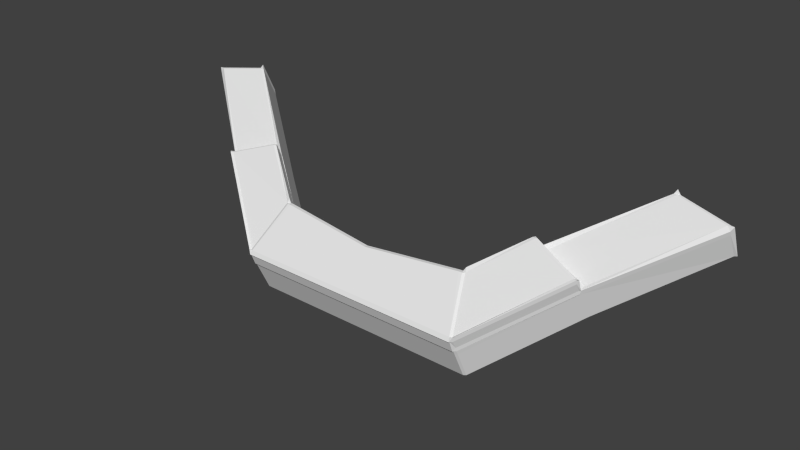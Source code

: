 # Source: neck.002.blend  (saved by Blender 2.80.75; exported with 4.5.12 LTS)
import bpy
from mathutils import Matrix  # noqa: F401  (used for matrix-valued properties, if any)

bpy.ops.wm.read_factory_settings(use_empty=True)
scene = bpy.context.scene
scene.name = 'Scene'

# ---- collections
col_collection_1 = bpy.data.collections.new('Collection 1'); scene.collection.children.link(col_collection_1)

# ---- world
world_world = bpy.data.worlds.new('World'); scene.world = world_world
world_world.color = (0.05088, 0.05088, 0.05088)
world_world.use_sun_shadow = False
world_world.sun_shadow_jitter_overblur = 0.0
world_world.cycles.sampling_method = 'MANUAL'
world_world.cycles.sample_map_resolution = 256

# ---- meshes
me_neck_002 = bpy.data.meshes.new('neck.002')
me_neck_002.from_pydata([(-7.287, 144.4, 2.282), (-5.095, 142.9, 3.903), (-3.963, 143.2, 3.592), (-6.08, 144.6, 2.058), (-2.751, 142.4, 4.383), (-3.118, 141.4, 5.267), (-3.888, 143.3, 3.571), (-6.001, 144.6, 2.044), (-2.729, 142.4, 4.33), (-5.171, 142.9, 3.924), (-3.14, 141.3, 5.32), (-7.366, 144.3, 2.297), (-6.001, 143.8, 1.666), (-6.001, 144.5, 1.995), (-3.888, 143.2, 3.522), (-3.889, 142.5, 3.194), (-5.171, 142.1, 3.547), (-3.14, 140.5, 4.943), (-3.14, 141.2, 5.271), (-5.171, 142.8, 3.875), (-7.366, 144.2, 2.247), (-2.729, 142.3, 4.281), (-6.138, 144.6, 2.016), (-7.345, 144.4, 2.239), (-6.06, 144.7, 2.001), (-6.06, 143.9, 1.624), (-6.06, 144.6, 1.952), (-7.424, 144.4, 2.254), (-7.424, 144.3, 2.205), (-6.138, 144.5, 1.967), (-7.345, 144.3, 2.19), (-7.345, 143.6, 1.862), (-7.424, 143.6, 1.876), (-7.366, 143.6, 1.919), (-2.729, 141.6, 3.953), (-6.138, 143.9, 1.639), (-3.061, 141.3, 5.306), (-2.692, 142.3, 4.421), (-2.67, 142.4, 4.368), (-3.083, 141.3, 5.359), (-2.67, 142.3, 4.319), (-2.67, 141.6, 3.991), (-3.083, 140.5, 4.982), (-3.083, 141.2, 5.31), (-0.1377, 141.3, 5.304), (-0.1377, 142.1, 4.588), (-2.611, 142.3, 4.426), (-2.98, 141.3, 5.306), (-0.1377, 142.2, 4.533), (-2.589, 142.4, 4.374), (-3.001, 141.3, 5.359), (-0.1377, 141.3, 5.359), (-0.1377, 142.1, 4.484), (-2.589, 142.3, 4.325), (-3.001, 141.2, 5.31), (-0.1377, 141.2, 5.31), (-0.1377, 141.4, 4.156), (-2.589, 141.6, 3.996), (-3.001, 140.5, 4.982), (-0.1377, 140.5, 4.982), (-2.751, 142.7, 4.552), (-3.928, 143.6, 3.785), (-5.061, 143.2, 4.096), (-3.118, 141.7, 5.437), (-2.751, 142.4, 4.383), (-3.118, 141.4, 5.267), (-5.061, 142.9, 3.927), (-3.928, 143.2, 3.615), (-3.963, 143.3, 3.62), (-5.095, 142.9, 3.931), (-5.095, 143.2, 4.045), (-3.963, 143.5, 3.734), (-3.14, 141.3, 5.32), (-5.137, 142.8, 3.948), (-5.095, 143.2, 4.073), (-5.171, 143.2, 4.094), (-5.137, 143.2, 4.117), (-5.171, 143.2, 4.066), (-5.171, 142.9, 3.952), (-2.729, 142.8, 4.499), (-3.852, 143.6, 3.764), (-3.888, 143.3, 3.571), (-3.853, 143.2, 3.594), (-3.963, 143.2, 3.592), (-3.888, 143.3, 3.599), (-3.887, 143.6, 3.713), (-3.14, 141.6, 5.461), (-5.137, 143.1, 4.089), (-5.137, 142.9, 3.975), (-3.14, 141.4, 5.348), (-2.729, 142.5, 4.358), (-3.853, 143.3, 3.622), (-3.853, 143.5, 3.736), (-2.729, 142.7, 4.472), (-5.095, 142.9, 3.903), (-3.963, 143.6, 3.762), (-5.171, 142.9, 3.924), (-3.887, 143.6, 3.741), (-3.14, 141.7, 5.489), (-2.729, 142.4, 4.33), (-3.061, 141.7, 5.476), (-2.692, 142.7, 4.59), (-2.692, 142.3, 4.421), (-3.061, 141.3, 5.306), (-3.083, 141.6, 5.528), (-3.083, 141.3, 5.359), (-2.67, 142.7, 4.538), (-2.67, 142.4, 4.368), (-2.67, 142.4, 4.396), (-3.083, 141.3, 5.387), (-2.67, 142.7, 4.51), (-3.083, 141.6, 5.5), (-0.1377, 142.5, 4.757), (-2.611, 142.7, 4.595), (-2.98, 141.7, 5.476), (-0.1377, 141.7, 5.474), (-0.1377, 141.3, 5.304), (-2.98, 141.3, 5.306), (-2.611, 142.3, 4.426), (-3.001, 141.6, 5.528), (-0.1377, 141.6, 5.528), (-0.1377, 141.3, 5.359), (-3.001, 141.3, 5.359), (-0.1377, 142.5, 4.702), (-2.589, 142.7, 4.543), (-2.589, 142.4, 4.374), (-0.1377, 142.5, 4.675), (-0.1377, 142.2, 4.561), (-2.589, 142.4, 4.401), (-2.589, 142.7, 4.515), (-3.001, 141.3, 5.387), (-0.1377, 141.3, 5.387), (-0.1377, 141.6, 5.5), (-3.001, 141.6, 5.5), (7.012, 144.4, 2.282), (5.804, 144.6, 2.058), (3.688, 143.2, 3.592), (4.82, 142.9, 3.903), (2.475, 142.4, 4.383), (2.843, 141.4, 5.267), (5.725, 144.6, 2.044), (3.612, 143.3, 3.571), (2.453, 142.4, 4.33), (2.865, 141.3, 5.32), (4.895, 142.9, 3.924), (7.091, 144.3, 2.297), (5.725, 143.8, 1.666), (3.613, 142.5, 3.194), (3.613, 143.2, 3.522), (5.725, 144.5, 1.995), (4.895, 142.1, 3.547), (4.895, 142.8, 3.875), (2.865, 141.2, 5.271), (2.865, 140.5, 4.943), (7.091, 144.2, 2.247), (2.453, 142.3, 4.281), (7.07, 144.4, 2.239), (5.863, 144.6, 2.016), (5.784, 144.7, 2.001), (5.784, 143.9, 1.624), (5.784, 144.6, 1.952), (7.149, 144.4, 2.254), (7.149, 144.3, 2.205), (5.863, 144.5, 1.967), (7.07, 144.3, 2.19), (7.07, 143.6, 1.862), (7.149, 143.6, 1.876), (7.091, 143.6, 1.919), (2.453, 141.6, 3.953), (5.863, 143.9, 1.639), (2.417, 142.3, 4.421), (2.786, 141.3, 5.306), (2.395, 142.4, 4.368), (2.808, 141.3, 5.359), (2.395, 141.6, 3.991), (2.395, 142.3, 4.319), (2.808, 141.2, 5.31), (2.808, 140.5, 4.982), (2.704, 141.3, 5.306), (2.335, 142.3, 4.426), (2.313, 142.4, 4.374), (-0.1377, 142.2, 4.533), (2.726, 141.3, 5.359), (2.313, 142.3, 4.325), (2.726, 141.2, 5.31), (2.313, 141.6, 3.996), (2.726, 140.5, 4.982), (2.475, 142.7, 4.552), (2.843, 141.7, 5.437), (4.786, 143.2, 4.096), (3.653, 143.6, 3.785), (2.475, 142.4, 4.383), (3.653, 143.2, 3.615), (4.786, 142.9, 3.927), (2.843, 141.4, 5.267), (3.688, 143.3, 3.62), (3.688, 143.5, 3.734), (4.82, 143.2, 4.045), (4.82, 142.9, 3.931), (4.861, 142.8, 3.948), (2.865, 141.3, 5.32), (4.82, 143.2, 4.073), (4.861, 143.2, 4.117), (4.895, 143.2, 4.094), (4.895, 143.2, 4.066), (4.895, 142.9, 3.952), (3.577, 143.6, 3.764), (2.453, 142.8, 4.499), (3.612, 143.3, 3.571), (3.688, 143.2, 3.592), (3.578, 143.2, 3.594), (3.612, 143.3, 3.599), (3.612, 143.6, 3.713), (2.865, 141.6, 5.461), (2.865, 141.4, 5.348), (4.861, 142.9, 3.975), (4.861, 143.1, 4.089), (2.453, 142.5, 4.358), (2.453, 142.7, 4.472), (3.577, 143.5, 3.736), (3.577, 143.3, 3.622), (4.82, 142.9, 3.903), (3.688, 143.6, 3.762), (4.895, 142.9, 3.924), (3.612, 143.6, 3.741), (2.865, 141.7, 5.489), (2.453, 142.4, 4.33), (2.417, 142.7, 4.59), (2.786, 141.7, 5.476), (2.786, 141.3, 5.306), (2.417, 142.3, 4.421), (2.808, 141.6, 5.528), (2.808, 141.3, 5.359), (2.395, 142.7, 4.538), (2.395, 142.4, 4.368), (2.395, 142.4, 4.396), (2.808, 141.3, 5.387), (2.395, 142.7, 4.51), (2.808, 141.6, 5.5), (2.704, 141.7, 5.476), (2.335, 142.7, 4.595), (2.335, 142.3, 4.426), (2.704, 141.3, 5.306), (2.726, 141.6, 5.528), (2.726, 141.3, 5.359), (2.313, 142.7, 4.543), (2.313, 142.4, 4.374), (2.313, 142.7, 4.515), (2.313, 142.4, 4.401), (2.726, 141.3, 5.387), (2.726, 141.6, 5.5)], [], [(0, 1, 2, 3), (4, 2, 1, 5), (2, 6, 7, 3), (4, 8, 6, 2), (1, 9, 10, 5), (0, 11, 9, 1), (12, 13, 14, 15), (16, 17, 18, 19), (9, 11, 20, 19), (8, 21, 14, 6), (3, 22, 23, 0), (7, 24, 22, 3), (25, 26, 13, 12), (0, 23, 27, 11), (11, 27, 28, 20), (29, 30, 23, 22), (22, 24, 26, 29), (31, 32, 28, 30), (13, 7, 6, 14), (10, 9, 19, 18), (33, 16, 19, 20), (21, 34, 15, 14), (26, 24, 7, 13), (32, 33, 20, 28), (35, 31, 30, 29), (25, 35, 29, 26), (27, 23, 30, 28), (5, 36, 37, 4), (4, 37, 38, 8), (10, 39, 36, 5), (21, 40, 41, 34), (17, 42, 43, 18), (8, 38, 40, 21), (18, 43, 39, 10), (44, 45, 46, 47), (45, 48, 49, 46), (47, 50, 51, 44), (52, 53, 49, 48), (54, 55, 51, 50), (52, 56, 57, 53), (58, 59, 55, 54), (46, 37, 36, 47), (49, 38, 37, 46), (47, 36, 39, 50), (57, 41, 40, 53), (54, 43, 42, 58), (53, 40, 38, 49), (50, 39, 43, 54), (60, 61, 62, 63), (64, 65, 66, 67), (68, 69, 70, 71), (65, 72, 73, 66), (74, 75, 76, 62), (77, 70, 69, 78), (60, 79, 80, 61), (81, 82, 67, 83), (84, 68, 71, 85), (86, 87, 88, 89), (90, 91, 92, 93), (78, 88, 87, 77), (84, 85, 92, 91), (83, 94, 69, 68), (74, 95, 71, 70), (75, 74, 70, 77), (94, 96, 78, 69), (81, 83, 68, 84), (95, 97, 85, 71), (98, 76, 87, 86), (73, 72, 89, 88), (90, 99, 82, 91), (92, 80, 79, 93), (96, 73, 88, 78), (85, 97, 80, 92), (95, 74, 62, 61), (66, 94, 83, 67), (98, 63, 62, 76), (73, 96, 94, 66), (97, 95, 61, 80), (99, 64, 67, 82), (76, 75, 77, 87), (81, 84, 91, 82), (63, 100, 101, 60), (64, 102, 103, 65), (98, 104, 100, 63), (65, 103, 105, 72), (60, 101, 106, 79), (99, 107, 102, 64), (90, 108, 107, 99), (72, 105, 109, 89), (93, 110, 108, 90), (79, 106, 110, 93), (89, 109, 111, 86), (86, 111, 104, 98), (112, 113, 114, 115), (116, 117, 118, 45), (114, 119, 120, 115), (116, 121, 122, 117), (112, 123, 124, 113), (118, 125, 48, 45), (126, 127, 128, 129), (130, 131, 132, 133), (48, 125, 128, 127), (124, 123, 126, 129), (122, 121, 131, 130), (120, 119, 133, 132), (113, 101, 100, 114), (117, 103, 102, 118), (114, 100, 104, 119), (122, 105, 103, 117), (124, 106, 101, 113), (118, 102, 107, 125), (125, 107, 108, 128), (130, 109, 105, 122), (128, 108, 110, 129), (129, 110, 106, 124), (133, 111, 109, 130), (119, 104, 111, 133), (134, 135, 136, 137), (138, 139, 137, 136), (136, 135, 140, 141), (138, 136, 141, 142), (137, 139, 143, 144), (134, 137, 144, 145), (146, 147, 148, 149), (150, 151, 152, 153), (144, 151, 154, 145), (142, 141, 148, 155), (135, 134, 156, 157), (140, 135, 157, 158), (159, 146, 149, 160), (134, 145, 161, 156), (145, 154, 162, 161), (163, 157, 156, 164), (157, 163, 160, 158), (165, 164, 162, 166), (149, 148, 141, 140), (143, 152, 151, 144), (167, 154, 151, 150), (155, 148, 147, 168), (160, 149, 140, 158), (166, 162, 154, 167), (169, 163, 164, 165), (159, 160, 163, 169), (161, 162, 164, 156), (139, 138, 170, 171), (138, 142, 172, 170), (143, 139, 171, 173), (155, 168, 174, 175), (153, 152, 176, 177), (142, 155, 175, 172), (152, 143, 173, 176), (44, 178, 179, 45), (45, 179, 180, 181), (178, 44, 51, 182), (52, 181, 180, 183), (184, 182, 51, 55), (52, 183, 185, 56), (186, 184, 55, 59), (179, 178, 171, 170), (180, 179, 170, 172), (178, 182, 173, 171), (185, 183, 175, 174), (184, 186, 177, 176), (183, 180, 172, 175), (182, 184, 176, 173), (187, 188, 189, 190), (191, 192, 193, 194), (195, 196, 197, 198), (194, 193, 199, 200), (201, 189, 202, 203), (204, 205, 198, 197), (187, 190, 206, 207), (208, 209, 192, 210), (211, 212, 196, 195), (213, 214, 215, 216), (217, 218, 219, 220), (205, 204, 216, 215), (211, 220, 219, 212), (209, 195, 198, 221), (201, 197, 196, 222), (203, 204, 197, 201), (221, 198, 205, 223), (208, 211, 195, 209), (222, 196, 212, 224), (225, 213, 216, 202), (199, 215, 214, 200), (217, 220, 210, 226), (219, 218, 207, 206), (223, 205, 215, 199), (212, 219, 206, 224), (222, 190, 189, 201), (193, 192, 209, 221), (225, 202, 189, 188), (199, 193, 221, 223), (224, 206, 190, 222), (226, 210, 192, 191), (202, 216, 204, 203), (208, 210, 220, 211), (188, 187, 227, 228), (191, 194, 229, 230), (225, 188, 228, 231), (194, 200, 232, 229), (187, 207, 233, 227), (226, 191, 230, 234), (217, 226, 234, 235), (200, 214, 236, 232), (218, 217, 235, 237), (207, 218, 237, 233), (214, 213, 238, 236), (213, 225, 231, 238), (112, 115, 239, 240), (116, 45, 241, 242), (239, 115, 120, 243), (116, 242, 244, 121), (112, 240, 245, 123), (241, 45, 181, 246), (126, 247, 248, 127), (249, 250, 132, 131), (181, 127, 248, 246), (245, 247, 126, 123), (244, 249, 131, 121), (120, 132, 250, 243), (240, 239, 228, 227), (242, 241, 230, 229), (239, 243, 231, 228), (244, 242, 229, 232), (245, 240, 227, 233), (241, 246, 234, 230), (246, 248, 235, 234), (249, 244, 232, 236), (248, 247, 237, 235), (247, 245, 233, 237), (250, 249, 236, 238), (243, 250, 238, 231)])
_uv = me_neck_002.uv_layers.new(name='UVMap')
_uv.uv.foreach_set('vector', [0.2352, 1.0, 0.3336, 1.0, 0.3716, 1.0, 0.283, 1.0, 0.4123, 1.0, 0.3716, 1.0, 0.3336, 1.0, 0.3999, 1.0, 0.3716, 1.0, 0.3741, 1.0, 0.2861, 1.0, 0.283, 1.0, 0.4123, 1.0, 0.413, 1.0, 0.3741, 1.0, 0.3716, 1.0, 0.3336, 1.0, 0.331, 1.0, 0.3992, 1.0, 0.3999, 1.0, 0.2352, 1.0, 0.2321, 1.0, 0.331, 1.0, 0.3336, 1.0, 0.2861, 1.0, 0.2861, 1.0, 0.3741, 1.0, 0.3741, 1.0, 0.331, 1.0, 0.3992, 1.0, 0.3992, 1.0, 0.331, 1.0, 0.331, 1.0, 0.2321, 1.0, 0.2321, 1.0, 0.331, 1.0, 0.413, 1.0, 0.413, 1.0, 0.3741, 1.0, 0.3741, 1.0, 0.283, 1.0, 0.2805, 1.0, 0.2326, 1.0, 0.2352, 1.0, 0.2861, 1.0, 0.2869, 1.005, 0.2835, 1.005, 0.283, 1.0, 0.2837, 1.0, 0.2837, 1.0, 0.2861, 1.0, 0.2861, 1.0, 0.2352, 1.0, 0.2326, 1.0, 0.2295, 1.0, 0.2321, 1.0, 0.2321, 1.0, 0.2355, 1.0, 0.2352, 1.0, 0.2321, 1.0, 0.2805, 1.0, 0.2326, 1.0, 0.2326, 1.0, 0.2805, 1.0, 0.2805, 1.0, 0.2837, 1.0, 0.2837, 1.0, 0.2805, 1.0, 0.2326, 1.0, 0.2295, 1.0, 0.2295, 1.0, 0.2326, 1.0, 0.2861, 1.0, 0.2861, 1.0, 0.3741, 1.0, 0.3741, 1.0, 0.3992, 1.0, 0.331, 1.0, 0.331, 1.0, 0.3992, 1.0, 0.2321, 1.0, 0.331, 1.0, 0.331, 1.0, 0.2321, 1.0, 0.413, 1.0, 0.413, 1.0, 0.3741, 1.0, 0.3741, 1.0, 0.2837, 1.0, 0.2837, 1.0, 0.2861, 1.0, 0.2861, 1.0, 0.2336, 1.0, 0.2321, 1.0, 0.2321, 1.0, 0.2352, 1.0, 0.2805, 1.0, 0.2326, 1.0, 0.2326, 1.0, 0.2805, 1.0, 0.2837, 1.0, 0.2805, 1.0, 0.2805, 1.0, 0.2837, 1.0, 0.2295, 1.0, 0.2326, 1.0, 0.2326, 1.0, 0.2295, 1.0, 0.3999, 1.0, 0.4018, 1.0, 0.4142, 1.0, 0.4123, 1.0, 0.4123, 1.0, 0.4142, 1.0, 0.415, 1.0, 0.413, 1.0, 0.3992, 1.0, 0.3984, 0.9934, 0.3999, 0.9953, 0.3999, 1.0, 0.413, 1.0, 0.415, 1.0, 0.415, 1.0, 0.413, 1.0, 0.3992, 1.0, 0.4011, 1.0, 0.4011, 1.0, 0.3992, 1.0, 0.413, 1.0, 0.4097, 1.0, 0.4111, 1.0, 0.413, 1.0, 0.3992, 1.0, 0.4011, 1.0, 0.4011, 1.0, 0.3992, 1.0, 0.5, 1.0, 0.5, 1.0, 0.417, 1.0, 0.4046, 1.0, 0.5, 1.0, 0.5, 1.0, 0.4177, 1.0, 0.417, 1.0, 0.4046, 1.0, 0.4039, 1.0, 0.5, 1.0, 0.5, 1.0, 0.5, 1.0, 0.4177, 1.0, 0.4177, 1.0, 0.5, 1.0, 0.4039, 1.0, 0.5, 1.0, 0.5, 1.0, 0.4039, 1.0, 0.5, 1.0, 0.5, 1.0, 0.4177, 1.0, 0.4177, 1.0, 0.4039, 1.0, 0.5, 1.0, 0.5, 1.0, 0.4039, 1.0, 0.417, 1.0, 0.4142, 1.0, 0.4018, 1.0, 0.4046, 1.0, 0.4177, 1.0, 0.4226, 1.0, 0.4195, 1.0, 0.417, 1.0, 0.4046, 1.0, 0.4018, 1.0, 0.4011, 1.0, 0.4039, 1.0, 0.4177, 1.0, 0.415, 1.0, 0.415, 1.0, 0.4177, 1.0, 0.4039, 1.0, 0.4011, 1.0, 0.4011, 1.0, 0.4039, 1.0, 0.4177, 1.0, 0.415, 1.0, 0.415, 1.0, 0.4177, 1.0, 0.4039, 1.0, 0.4088, 1.0, 0.4075, 1.0, 0.4039, 1.0, 0.4123, 1.0, 0.3728, 1.0, 0.3347, 1.0, 0.3999, 1.0, 0.4123, 1.0, 0.3999, 1.0, 0.3347, 1.0, 0.3727, 1.0, 0.3716, 1.0, 0.3336, 1.0, 0.3336, 1.0, 0.3716, 1.0, 0.3999, 1.0, 0.3992, 1.0, 0.3322, 1.0, 0.3347, 1.0, 0.3336, 1.0, 0.335, 0.996, 0.3348, 0.9974, 0.3347, 1.0, 0.3367, 1.0, 0.3336, 1.0, 0.3336, 1.0, 0.3367, 1.0, 0.4123, 1.0, 0.413, 1.0, 0.3753, 1.0, 0.3728, 1.0, 0.3701, 0.9961, 0.3722, 0.997, 0.3727, 1.0, 0.3716, 1.0, 0.3685, 1.0, 0.3716, 1.0, 0.3716, 1.0, 0.3685, 1.0, 0.3992, 1.0, 0.3322, 1.0, 0.3322, 1.0, 0.3992, 1.0, 0.413, 1.0, 0.3753, 1.0, 0.3753, 1.0, 0.413, 1.0, 0.331, 1.0, 0.3322, 1.0, 0.3322, 1.0, 0.331, 1.0, 0.3741, 1.0, 0.3741, 1.0, 0.3753, 1.0, 0.3753, 1.0, 0.3716, 1.0, 0.3336, 1.0, 0.3336, 1.0, 0.3716, 1.0, 0.3336, 1.0, 0.3716, 1.0, 0.3716, 1.0, 0.3336, 1.0, 0.3367, 1.0, 0.3336, 1.0, 0.3336, 1.0, 0.3367, 1.0, 0.3336, 1.0, 0.3367, 1.0, 0.3367, 1.0, 0.3336, 1.0, 0.3685, 1.0, 0.3716, 1.0, 0.3716, 1.0, 0.3685, 1.0, 0.3716, 1.0, 0.3685, 1.0, 0.3685, 1.0, 0.3716, 1.0, 0.3992, 1.0, 0.3322, 1.0, 0.3322, 1.0, 0.3992, 1.0, 0.3322, 1.0, 0.3992, 1.0, 0.3992, 1.0, 0.3322, 1.0, 0.413, 1.0, 0.413, 1.0, 0.3753, 1.0, 0.3753, 1.0, 0.3753, 1.0, 0.3753, 1.0, 0.413, 1.0, 0.413, 1.0, 0.331, 1.0, 0.3322, 1.0, 0.3322, 1.0, 0.331, 1.0, 0.3741, 1.0, 0.3741, 1.0, 0.3753, 1.0, 0.3753, 1.0, 0.3716, 1.0, 0.3336, 1.0, 0.3347, 1.0, 0.3728, 1.0, 0.3347, 1.0, 0.3336, 1.0, 0.3716, 1.0, 0.3727, 1.0, 0.3992, 1.0, 0.3999, 1.0, 0.3347, 1.0, 0.3322, 1.0, 0.3322, 1.0, 0.331, 1.0, 0.3336, 1.0, 0.3347, 1.0, 0.3741, 1.0, 0.3716, 1.0, 0.3728, 1.0, 0.3753, 1.0, 0.413, 1.0, 0.4123, 1.0, 0.3727, 1.0, 0.3753, 1.0, 0.3322, 1.0, 0.331, 1.0, 0.331, 1.0, 0.3322, 1.0, 0.3741, 1.0, 0.3741, 1.0, 0.3753, 1.0, 0.3753, 1.0, 0.3999, 1.0, 0.4018, 1.0, 0.4142, 1.0, 0.4123, 1.0, 0.4123, 1.0, 0.4142, 1.0, 0.4018, 1.0, 0.3999, 1.0, 0.3992, 1.0, 0.3983, 0.9933, 0.3999, 0.9953, 0.3999, 1.0, 0.3999, 1.0, 0.4018, 1.0, 0.4011, 1.0, 0.3992, 1.0, 0.4123, 1.0, 0.4142, 1.0, 0.415, 1.0, 0.413, 1.0, 0.413, 1.0, 0.4123, 1.006, 0.4127, 1.004, 0.4123, 1.0, 0.413, 1.0, 0.415, 1.0, 0.415, 1.0, 0.413, 1.0, 0.3992, 1.0, 0.3957, 1.0, 0.396, 1.0, 0.3992, 1.0, 0.413, 1.0, 0.415, 1.0, 0.415, 1.0, 0.413, 1.0, 0.413, 1.0, 0.4096, 1.0, 0.4101, 1.0, 0.413, 1.0, 0.3992, 1.0, 0.4011, 1.0, 0.4011, 1.0, 0.3992, 1.0, 0.3992, 1.0, 0.4011, 1.0, 0.4011, 1.0, 0.3992, 1.0, 0.5, 1.0, 0.417, 1.0, 0.4046, 1.0, 0.5, 1.0, 0.5, 1.0, 0.4046, 1.0, 0.417, 1.0, 0.5, 1.0, 0.4046, 1.0, 0.4039, 1.0, 0.5, 1.0, 0.5, 1.0, 0.5, 1.0, 0.5, 1.0, 0.4039, 1.0, 0.4046, 1.0, 0.5, 1.0, 0.5, 1.0, 0.4177, 1.0, 0.417, 1.0, 0.417, 1.0, 0.4177, 1.0, 0.5, 1.0, 0.5, 1.0, 0.5, 1.0, 0.5, 1.0, 0.4177, 1.0, 0.4177, 1.0, 0.4039, 1.0, 0.5, 1.0, 0.5, 1.0, 0.4039, 1.0, 0.5, 1.0, 0.4177, 1.0, 0.4177, 1.0, 0.5, 1.0, 0.4177, 1.0, 0.5, 1.0, 0.5, 1.0, 0.4177, 1.0, 0.4039, 1.0, 0.5, 1.0, 0.5, 1.0, 0.4039, 1.0, 0.5, 1.0, 0.4039, 1.0, 0.4039, 1.0, 0.5, 1.0, 0.417, 1.0, 0.4142, 1.0, 0.4018, 1.0, 0.4046, 1.0, 0.4046, 1.0, 0.4018, 1.0, 0.4142, 1.0, 0.417, 1.0, 0.4046, 1.0, 0.4018, 1.0, 0.4011, 1.0, 0.4039, 1.0, 0.4039, 1.0, 0.409, 1.0, 0.4073, 1.0, 0.4046, 1.0, 0.4177, 1.0, 0.4227, 1.0, 0.4195, 1.0, 0.417, 1.0, 0.417, 1.0, 0.4142, 1.0, 0.415, 1.0, 0.4177, 1.0, 0.4177, 1.0, 0.4227, 1.0, 0.4222, 1.0, 0.4177, 1.0, 0.4039, 1.0, 0.4011, 1.0, 0.4011, 1.0, 0.4039, 1.0, 0.4177, 1.0, 0.415, 1.0, 0.415, 1.0, 0.4177, 1.0, 0.4177, 1.0, 0.415, 1.0, 0.415, 1.0, 0.4177, 1.0, 0.4039, 1.0, 0.4011, 1.0, 0.4011, 1.0, 0.4039, 1.0, 0.4039, 1.0, 0.409, 1.0, 0.4085, 1.0, 0.4039, 1.0, 0.2352, 1.0, 0.283, 1.0, 0.3716, 1.0, 0.3336, 1.0, 0.4123, 1.0, 0.3999, 1.0, 0.3336, 1.0, 0.3716, 1.0, 0.3716, 1.0, 0.283, 1.0, 0.2861, 1.0, 0.3741, 1.0, 0.4123, 1.0, 0.3716, 1.0, 0.3741, 1.0, 0.413, 1.0, 0.3336, 1.0, 0.3999, 1.0, 0.3992, 1.0, 0.331, 1.0, 0.2352, 1.0, 0.3336, 1.0, 0.331, 1.0, 0.2321, 1.0, 0.2861, 1.0, 0.3741, 1.0, 0.3741, 1.0, 0.2861, 1.0, 0.331, 1.0, 0.331, 1.0, 0.3992, 1.0, 0.3992, 1.0, 0.331, 1.0, 0.331, 1.0, 0.2321, 1.0, 0.2321, 1.0, 0.413, 1.0, 0.3741, 1.0, 0.3741, 1.0, 0.413, 1.0, 0.283, 1.0, 0.2352, 1.0, 0.2326, 1.0, 0.2805, 1.0, 0.2861, 1.0, 0.283, 1.0, 0.2835, 1.005, 0.2869, 1.005, 0.2837, 1.0, 0.2861, 1.0, 0.2861, 1.0, 0.2837, 1.0, 0.2352, 1.0, 0.2321, 1.0, 0.2295, 1.0, 0.2326, 1.0, 0.2321, 1.0, 0.2321, 1.0, 0.2352, 1.0, 0.2355, 1.0, 0.2805, 1.0, 0.2805, 1.0, 0.2326, 1.0, 0.2326, 1.0, 0.2805, 1.0, 0.2805, 1.0, 0.2837, 1.0, 0.2837, 1.0, 0.2326, 1.0, 0.2326, 1.0, 0.2295, 1.0, 0.2295, 1.0, 0.2861, 1.0, 0.3741, 1.0, 0.3741, 1.0, 0.2861, 1.0, 0.3992, 1.0, 0.3992, 1.0, 0.331, 1.0, 0.331, 1.0, 0.2321, 1.0, 0.2321, 1.0, 0.331, 1.0, 0.331, 1.0, 0.413, 1.0, 0.3741, 1.0, 0.3741, 1.0, 0.413, 1.0, 0.2837, 1.0, 0.2861, 1.0, 0.2861, 1.0, 0.2837, 1.0, 0.2336, 1.0, 0.2352, 1.0, 0.2321, 1.0, 0.2321, 1.0, 0.2805, 1.0, 0.2805, 1.0, 0.2326, 1.0, 0.2326, 1.0, 0.2837, 1.0, 0.2837, 1.0, 0.2805, 1.0, 0.2805, 1.0, 0.2295, 1.0, 0.2295, 1.0, 0.2326, 1.0, 0.2326, 1.0, 0.3999, 1.0, 0.4123, 1.0, 0.4142, 1.0, 0.4018, 1.0, 0.4123, 1.0, 0.413, 1.0, 0.415, 1.0, 0.4142, 1.0, 0.3992, 1.0, 0.3999, 1.0, 0.3999, 0.9953, 0.3984, 0.9934, 0.413, 1.0, 0.413, 1.0, 0.415, 1.0, 0.415, 1.0, 0.3992, 1.0, 0.3992, 1.0, 0.4011, 1.0, 0.4011, 1.0, 0.413, 1.0, 0.413, 1.0, 0.4111, 1.0, 0.4097, 1.0, 0.3992, 1.0, 0.3992, 1.0, 0.4011, 1.0, 0.4011, 1.0, 0.5, 1.0, 0.4046, 1.0, 0.417, 1.0, 0.5, 1.0, 0.5, 1.0, 0.417, 1.0, 0.4177, 1.0, 0.5, 1.0, 0.4046, 1.0, 0.5, 1.0, 0.5, 1.0, 0.4039, 1.0, 0.5, 1.0, 0.5, 1.0, 0.4177, 1.0, 0.4177, 1.0, 0.4039, 1.0, 0.4039, 1.0, 0.5, 1.0, 0.5, 1.0, 0.5, 1.0, 0.4177, 1.0, 0.4177, 1.0, 0.5, 1.0, 0.4039, 1.0, 0.4039, 1.0, 0.5, 1.0, 0.5, 1.0, 0.417, 1.0, 0.4046, 1.0, 0.4018, 1.0, 0.4142, 1.0, 0.4177, 1.0, 0.417, 1.0, 0.4195, 1.0, 0.4226, 1.0, 0.4046, 1.0, 0.4039, 1.0, 0.4011, 1.0, 0.4018, 1.0, 0.4177, 1.0, 0.4177, 1.0, 0.415, 1.0, 0.415, 1.0, 0.4039, 1.0, 0.4039, 1.0, 0.4011, 1.0, 0.4011, 1.0, 0.4177, 1.0, 0.4177, 1.0, 0.415, 1.0, 0.415, 1.0, 0.4039, 1.0, 0.4039, 1.0, 0.4075, 1.0, 0.4088, 1.0, 0.4123, 1.0, 0.3999, 1.0, 0.3347, 1.0, 0.3728, 1.0, 0.4123, 1.0, 0.3727, 1.0, 0.3347, 1.0, 0.3999, 1.0, 0.3716, 1.0, 0.3716, 1.0, 0.3336, 1.0, 0.3336, 1.0, 0.3999, 1.0, 0.3347, 1.0, 0.3322, 1.0, 0.3992, 1.0, 0.3336, 1.0, 0.3347, 1.0, 0.3348, 0.9974, 0.335, 0.996, 0.3367, 1.0, 0.3367, 1.0, 0.3336, 1.0, 0.3336, 1.0, 0.4123, 1.0, 0.3728, 1.0, 0.3753, 1.0, 0.413, 1.0, 0.3701, 0.9961, 0.3716, 1.0, 0.3727, 1.0, 0.3722, 0.997, 0.3685, 1.0, 0.3685, 1.0, 0.3716, 1.0, 0.3716, 1.0, 0.3992, 1.0, 0.3992, 1.0, 0.3322, 1.0, 0.3322, 1.0, 0.413, 1.0, 0.413, 1.0, 0.3753, 1.0, 0.3753, 1.0, 0.331, 1.0, 0.331, 1.0, 0.3322, 1.0, 0.3322, 1.0, 0.3741, 1.0, 0.3753, 1.0, 0.3753, 1.0, 0.3741, 1.0, 0.3716, 1.0, 0.3716, 1.0, 0.3336, 1.0, 0.3336, 1.0, 0.3336, 1.0, 0.3336, 1.0, 0.3716, 1.0, 0.3716, 1.0, 0.3367, 1.0, 0.3367, 1.0, 0.3336, 1.0, 0.3336, 1.0, 0.3336, 1.0, 0.3336, 1.0, 0.3367, 1.0, 0.3367, 1.0, 0.3685, 1.0, 0.3685, 1.0, 0.3716, 1.0, 0.3716, 1.0, 0.3716, 1.0, 0.3716, 1.0, 0.3685, 1.0, 0.3685, 1.0, 0.3992, 1.0, 0.3992, 1.0, 0.3322, 1.0, 0.3322, 1.0, 0.3322, 1.0, 0.3322, 1.0, 0.3992, 1.0, 0.3992, 1.0, 0.413, 1.0, 0.3753, 1.0, 0.3753, 1.0, 0.413, 1.0, 0.3753, 1.0, 0.413, 1.0, 0.413, 1.0, 0.3753, 1.0, 0.331, 1.0, 0.331, 1.0, 0.3322, 1.0, 0.3322, 1.0, 0.3741, 1.0, 0.3753, 1.0, 0.3753, 1.0, 0.3741, 1.0, 0.3716, 1.0, 0.3728, 1.0, 0.3347, 1.0, 0.3336, 1.0, 0.3347, 1.0, 0.3727, 1.0, 0.3716, 1.0, 0.3336, 1.0, 0.3992, 1.0, 0.3322, 1.0, 0.3347, 1.0, 0.3999, 1.0, 0.3322, 1.0, 0.3347, 1.0, 0.3336, 1.0, 0.331, 1.0, 0.3741, 1.0, 0.3753, 1.0, 0.3728, 1.0, 0.3716, 1.0, 0.413, 1.0, 0.3753, 1.0, 0.3727, 1.0, 0.4123, 1.0, 0.3322, 1.0, 0.3322, 1.0, 0.331, 1.0, 0.331, 1.0, 0.3741, 1.0, 0.3753, 1.0, 0.3753, 1.0, 0.3741, 1.0, 0.3999, 1.0, 0.4123, 1.0, 0.4142, 1.0, 0.4018, 1.0, 0.4123, 1.0, 0.3999, 1.0, 0.4018, 1.0, 0.4142, 1.0, 0.3992, 1.0, 0.3999, 1.0, 0.3999, 0.9953, 0.3983, 0.9933, 0.3999, 1.0, 0.3992, 1.0, 0.4011, 1.0, 0.4018, 1.0, 0.4123, 1.0, 0.413, 1.0, 0.415, 1.0, 0.4142, 1.0, 0.413, 1.0, 0.4123, 1.0, 0.4127, 1.004, 0.4123, 1.006, 0.413, 1.0, 0.413, 1.0, 0.415, 1.0, 0.415, 1.0, 0.3992, 1.0, 0.3992, 1.0, 0.396, 1.0, 0.3957, 1.0, 0.413, 1.0, 0.413, 1.0, 0.415, 1.0, 0.415, 1.0, 0.413, 1.0, 0.413, 1.0, 0.4101, 1.0, 0.4096, 1.0, 0.3992, 1.0, 0.3992, 1.0, 0.4011, 1.0, 0.4011, 1.0, 0.3992, 1.0, 0.3992, 1.0, 0.4011, 1.0, 0.4011, 1.0, 0.5, 1.0, 0.5, 1.0, 0.4046, 1.0, 0.417, 1.0, 0.5, 1.0, 0.5, 1.0, 0.417, 1.0, 0.4046, 1.0, 0.4046, 1.0, 0.5, 1.0, 0.5, 1.0, 0.4039, 1.0, 0.5, 1.0, 0.4046, 1.0, 0.4039, 1.0, 0.5, 1.0, 0.5, 1.0, 0.417, 1.0, 0.4177, 1.0, 0.5, 1.0, 0.417, 1.0, 0.5, 1.0, 0.5, 1.0, 0.4177, 1.0, 0.5, 1.0, 0.4177, 1.0, 0.4177, 1.0, 0.5, 1.0, 0.4039, 1.0, 0.4039, 1.0, 0.5, 1.0, 0.5, 1.0, 0.5, 1.0, 0.5, 1.0, 0.4177, 1.0, 0.4177, 1.0, 0.4177, 1.0, 0.4177, 1.0, 0.5, 1.0, 0.5, 1.0, 0.4039, 1.0, 0.4039, 1.0, 0.5, 1.0, 0.5, 1.0, 0.5, 1.0, 0.5, 1.0, 0.4039, 1.0, 0.4039, 1.0, 0.417, 1.0, 0.4046, 1.0, 0.4018, 1.0, 0.4142, 1.0, 0.4046, 1.0, 0.417, 1.0, 0.4142, 1.0, 0.4018, 1.0, 0.4046, 1.0, 0.4039, 1.0, 0.4011, 1.0, 0.4018, 1.0, 0.4039, 1.0, 0.4046, 1.0, 0.4073, 1.0, 0.409, 1.0, 0.4177, 1.0, 0.417, 1.0, 0.4195, 1.0, 0.4227, 1.0, 0.417, 1.0, 0.4177, 1.0, 0.415, 1.0, 0.4142, 1.0, 0.4177, 1.0, 0.4177, 1.0, 0.4222, 1.0, 0.4227, 1.0, 0.4039, 1.0, 0.4039, 1.0, 0.4011, 1.0, 0.4011, 1.0, 0.4177, 1.0, 0.4177, 1.0, 0.415, 1.0, 0.415, 1.0, 0.4177, 1.0, 0.4177, 1.0, 0.415, 1.0, 0.415, 1.0, 0.4039, 1.0, 0.4039, 1.0, 0.4011, 1.0, 0.4011, 1.0, 0.4039, 1.0, 0.4039, 1.0, 0.4085, 1.0, 0.409, 1.0])
me_neck_002.use_remesh_preserve_volume = False
me_neck_002.use_remesh_preserve_attributes = False
me_neck_002.use_mirror_vertex_groups = False
me_neck_002.update()

# ---- objects
ob_neck_002 = bpy.data.objects.new('neck.002', me_neck_002)

# ---- transforms, parenting, visibility, modifiers, constraints
ob_neck_002.location = (0.0, 0.0, 0.0)
ob_neck_002.rotation_euler = (1.571, -0.0, 0.0)
ob_neck_002.lineart.crease_threshold = 0.0

# ---- collection membership
col_collection_1.objects.link(ob_neck_002)

# ---- scene / render settings (as saved in the file)
scene.frame_start = 1; scene.frame_end = 250; scene.frame_set(1)
scene.render.engine = 'BLENDER_EEVEE_NEXT'
scene.render.resolution_percentage = 50
scene.render.dither_intensity = 0.0
scene.cycles.use_denoising = False
scene.cycles.samples = 10
scene.cycles.sampling_pattern = 'TABULATED_SOBOL'
scene.cycles.light_sampling_threshold = 0.0
scene.cycles.use_adaptive_sampling = False
scene.cycles.use_light_tree = False
scene.cycles.blur_glossy = 0.0
scene.cycles.volume_bounces = 1
scene.cycles.pixel_filter_type = 'GAUSSIAN'
scene.cycles.sample_clamp_indirect = 0.0
scene.view_settings.view_transform = 'Standard'
bpy.context.view_layer.update()

# ---- added for rendering (the .blend has no active camera and no usable light): camera, sun
cam_auto = bpy.data.cameras.new('AutoCamera')
cam_auto.lens = 50.0
cam_auto.sensor_width = 36.0
cam_auto.clip_end = 1000.0
ob_auto_camera = bpy.data.objects.new('AutoCamera', cam_auto)
scene.collection.objects.link(ob_auto_camera)
ob_auto_camera.location = (14.3491, -20.9602, 154.155)
ob_auto_camera.rotation_euler = (1.09748, -7.21219e-08, 0.694738)
scene.camera = ob_auto_camera
light_auto_sun = bpy.data.lights.new('AutoSun', 'SUN')
light_auto_sun.energy = 3.0
light_auto_sun.angle = 0.0523599
ob_auto_sun = bpy.data.objects.new('AutoSun', light_auto_sun)
scene.collection.objects.link(ob_auto_sun)
ob_auto_sun.rotation_euler = (0.872665, 0.174533, 0.523599)
bpy.context.view_layer.update()
